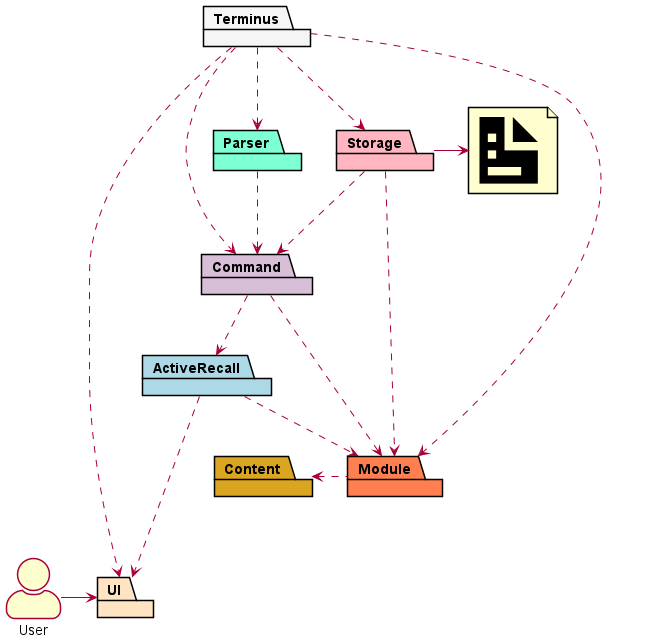

The diagram above was rendered by PlantUML. Its source (embedded in the PNG):
@startuml
!include SequenceStyle.puml
skinparam actorStyle awesome
actor User as user
package UI UI_BOX_COLOR
package Terminus TERMINUS_BOX_COLOR
package Parser PARSER_BOX_COLOR
package Command COMMAND_BOX_COLOR
package Module MODULE_BOX_COLOR
package Content CONTENT_BOX_COLOR
package ActiveRecall ACTIVERECALL_BOX_COLOR
package Storage STORAGE_BOX_COLOR
file data [
  <size:100><&document></size>
]

user -> UI
Terminus ..> UI
Terminus ..> Parser
Terminus ..> Command
Parser ..> Command
Content <.r. Module
Command ..> Module
ActiveRecall ...> UI
Command ..> ActiveRecall
Terminus ..> Storage

ActiveRecall ..> Module
Storage ..> Command
Storage ..> Module
Storage -> data
Terminus ..> Module
@enduml